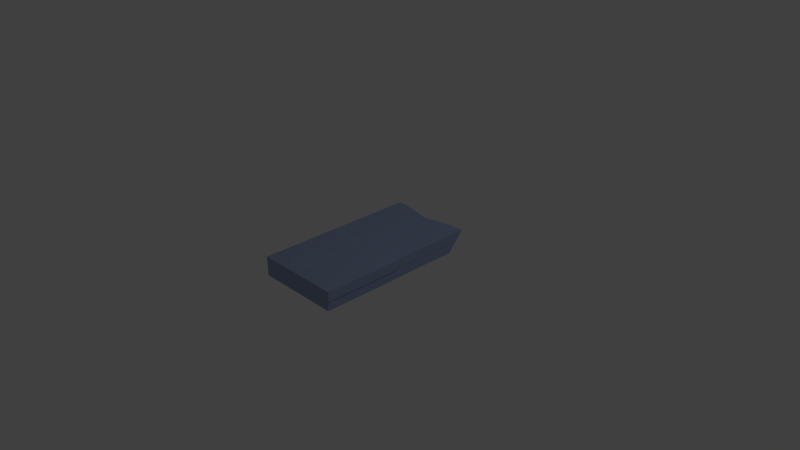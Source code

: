 # Source: pillar_12.blend  (saved by Blender 2.73.0; exported with 4.5.12 LTS)
import bpy
from mathutils import Matrix  # noqa: F401  (used for matrix-valued properties, if any)

bpy.ops.wm.read_factory_settings(use_empty=True)
scene = bpy.context.scene
scene.name = 'Scene'

# ---- collections
col_collection_1 = bpy.data.collections.new('Collection 1'); scene.collection.children.link(col_collection_1)

# ---- materials (node trees are filled in below, after node groups)
mat_pillar = bpy.data.materials.new('pillar')
mat_pillar.alpha_threshold = 0.0
mat_pillar.use_transparent_shadow = False
mat_pillar.diffuse_color = (0.3072, 0.3963, 0.5926, 1.0)
mat_pillar.roughness = 0.5
mat_pillar.specular_intensity = 0.0
mat_pillar.line_color = (0.0, 0.0, 0.0, 1.0)

# ---- material node trees

# ---- world
world_world = bpy.data.worlds.new('World'); scene.world = world_world
world_world.color = (0.05088, 0.05088, 0.05088)
world_world.use_sun_shadow = False
world_world.sun_shadow_jitter_overblur = 0.0
world_world.cycles.sampling_method = 'MANUAL'
world_world.cycles.sample_map_resolution = 256

# ---- cameras
cam_camera = bpy.data.cameras.new('Camera')
cam_camera.clip_end = 100.0
cam_camera.lens = 35.0
cam_camera.sensor_width = 32.0
cam_camera.sensor_height = 18.0
cam_camera.ortho_scale = 7.314
cam_camera.dof.focus_distance = 0.0
cam_camera.dof.aperture_fstop = 128.0

# ---- lights
light_lamp = bpy.data.lights.new('Lamp', 'POINT')
light_lamp.transmission_factor = 0.0
light_lamp.cutoff_distance = 30.0
light_lamp.energy = 100.0
light_lamp.shadow_buffer_clip_start = 1.001
light_lamp.shadow_soft_size = 0.1
light_lamp.shadow_maximum_resolution = 0.006
light_lamp.use_absolute_resolution = True
light_lamp.cycles.use_multiple_importance_sampling = False

# ---- meshes
me_cube_031 = bpy.data.meshes.new('Cube.031')
me_cube_031.from_pydata([(-1.294, -0.008744, -0.2776), (-1.294, -0.6382, -0.2776), (-1.294, -0.6382, 0.7224), (-1.294, 0.02295, 0.7224), (-1.294, 0.6063, -0.2776), (-1.294, 0.6697, 0.7224), (-1.294, -0.04044, -1.278), (-1.294, -0.6382, -1.278), (-0.2943, -0.6382, -0.2776), (-0.2943, -0.6382, 0.7224), (-1.128, -0.528, 0.7864), (-1.128, -0.08724, 0.7864), (-1.294, 0.5429, -1.278), (-1.128, 0.5739, 0.7437), (-1.273, 0.6698, 0.7251), (-1.128, 0.1331, 0.7437), (-0.2943, -0.04044, -1.278), (-0.2943, -0.6382, -1.278), (0.7057, -0.6382, -0.2776), (0.7057, -0.6382, 0.7224), (-0.461, -0.528, 0.7864), (-0.2943, 0.02295, 0.724), (-0.461, -0.08724, 0.7864), (-0.2943, 0.5381, -1.278), (-0.4083, 0.5429, -1.278), (-0.4083, 0.5381, -1.278), (-0.4083, 0.5573, -1.278), (-0.461, 0.1331, 0.7437), (-0.461, 0.5739, 0.7437), (-1.03, 0.6682, 0.6986), (-0.2943, 0.6237, 0.6326), (0.7057, -0.04044, -1.278), (0.7057, -0.6382, -1.278), (0.7949, -0.6382, 0.7224), (0.7949, -0.6382, -0.2776), (-0.1277, -0.528, 0.7437), (0.539, -0.528, 0.7437), (0.7057, 0.5381, -1.278), (-1.03, 0.6215, -0.03693), (0.7681, -0.6382, -1.278), (0.7681, -0.04044, -1.278), (0.7681, -0.6382, -0.2776), (0.7949, 0.02295, 0.7224), (0.7057, 0.02295, 0.7224), (0.7057, -0.008744, -0.2776), (0.7949, -0.008744, -0.2776), (0.539, -0.08724, 0.7437), (-0.1277, -0.08724, 0.7437), (0.7594, 0.5381, -1.278), (0.7594, -0.04044, -1.278), (-0.2943, 0.6218, 0.0433), (-0.4083, 0.6218, 0.0433), (-0.4083, 0.6215, -0.03693), (-0.4083, 0.6207, -0.2776), (0.7681, -0.008744, -0.2776), (0.7594, -0.008744, -0.2776), (0.7594, 0.6015, -0.2776), (-0.1277, 0.1331, 0.637), (0.3531, 0.6628, 0.6907), (0.7681, 0.02295, 0.7224), (0.7681, -0.008744, -0.2776), (0.7057, 0.6015, -0.2776), (-0.1277, 0.5739, 0.637), (0.539, 0.1331, 0.637), (0.5523, 0.6639, 0.7067), (0.7681, 0.6648, 0.7224), (0.7057, 0.6648, 0.7224), (0.7681, 0.6015, -0.2776), (0.539, 0.5739, 0.637), (0.675, 0.6639, 0.7067)], [], [(0, 1, 2, 3), (31, 49, 55, 44), (8, 9, 2, 1), (31, 32, 17, 16), (21, 9, 35, 47), (50, 30, 58), (4, 0, 3, 5), (0, 4, 12, 6), (1, 0, 6, 7), (44, 60, 59, 43), (43, 42, 45, 44), (44, 54, 40, 31), (8, 1, 7, 17), (18, 8, 17, 32), (18, 19, 9, 8), (16, 17, 7, 6), (24, 26, 25), (6, 12, 24, 25), (23, 16, 6, 25), (31, 16, 23, 37), (30, 21, 57, 62), (21, 30, 28, 27), (9, 21, 22, 20), (51, 53, 52), (52, 38, 51), (38, 29, 30, 51), (30, 50, 51), (15, 27, 28, 13), (3, 21, 27, 15), (30, 29, 13, 28), (29, 14, 13), (5, 15, 13, 14), (5, 3, 15), (57, 63, 68, 62), (21, 43, 63, 57), (64, 58, 62, 68), (68, 69, 64), (58, 30, 62), (68, 63, 66, 69), (63, 43, 66), (10, 20, 22, 11), (21, 3, 11, 22), (3, 2, 10, 11), (9, 20, 10, 2), (35, 36, 46, 47), (43, 21, 47, 46), (43, 46, 36, 19), (19, 36, 35, 9), (59, 60, 67, 65), (60, 44, 61, 67), (43, 59, 65, 66), (41, 39, 40, 54), (18, 41, 54, 44), (32, 39, 41, 18), (31, 40, 39, 32), (33, 34, 45, 42), (44, 45, 34, 18), (19, 33, 42, 43), (18, 34, 33, 19), (55, 49, 48, 56), (44, 55, 56, 61), (49, 31, 37, 48), (4, 14, 38, 12), (4, 5, 14), (38, 52, 24, 12), (14, 29, 38), (26, 24, 52, 53), (58, 64, 69, 61), (61, 48, 37, 58), (37, 23, 50, 58), (66, 65, 61, 69), (61, 56, 48), (65, 67, 61), (23, 25, 51, 50), (51, 25, 26, 53)])
me_cube_031.materials.append(mat_pillar)
me_cube_031.use_remesh_preserve_volume = False
me_cube_031.use_remesh_preserve_attributes = False
me_cube_031.use_mirror_vertex_groups = False
me_cube_031.update()

# ---- objects
ob_lamp = bpy.data.objects.new('Lamp', light_lamp)
ob_camera = bpy.data.objects.new('Camera', cam_camera)
ob_cube_031 = bpy.data.objects.new('Cube.031', me_cube_031)

# ---- transforms, parenting, visibility, modifiers, constraints
ob_lamp.location = (4.076, 1.005, 5.904)
ob_lamp.rotation_euler = (0.6503, 0.05522, 1.866)
ob_lamp.lock_rotations_4d = False
ob_lamp.empty_display_type = 'ARROWS'
ob_lamp.color = (0.0, 0.0, 0.0, 0.0)
ob_lamp.lineart.crease_threshold = 0.0
ob_camera.location = (7.481, -6.508, 5.344)
ob_camera.rotation_euler = (1.109, 0.01082, 0.8149)
ob_camera.lock_rotations_4d = False
ob_camera.empty_display_type = 'ARROWS'
ob_camera.color = (0.0, 0.0, 0.0, 0.0)
ob_camera.display_type = 'WIRE'
ob_camera.lineart.crease_threshold = 0.0
ob_cube_031.location = (0.0, 0.0, 0.0)
ob_cube_031.scale = (0.5843, 1.763, 0.1342)
ob_cube_031.lineart.crease_threshold = 0.0

# ---- collection membership
col_collection_1.objects.link(ob_lamp)
col_collection_1.objects.link(ob_camera)
col_collection_1.objects.link(ob_cube_031)

# ---- scene / render settings (as saved in the file)
scene.camera = ob_camera
scene.frame_start = 1; scene.frame_end = 250; scene.frame_set(1)
scene.render.engine = 'BLENDER_EEVEE_NEXT'
scene.render.resolution_percentage = 50
scene.render.dither_intensity = 0.0
scene.cycles.use_denoising = False
scene.cycles.samples = 10
scene.cycles.sampling_pattern = 'TABULATED_SOBOL'
scene.cycles.light_sampling_threshold = 0.0
scene.cycles.use_adaptive_sampling = False
scene.cycles.use_light_tree = False
scene.cycles.blur_glossy = 0.0
scene.cycles.pixel_filter_type = 'GAUSSIAN'
scene.cycles.sample_clamp_indirect = 0.0
scene.view_settings.view_transform = 'Standard'
bpy.context.view_layer.update()
